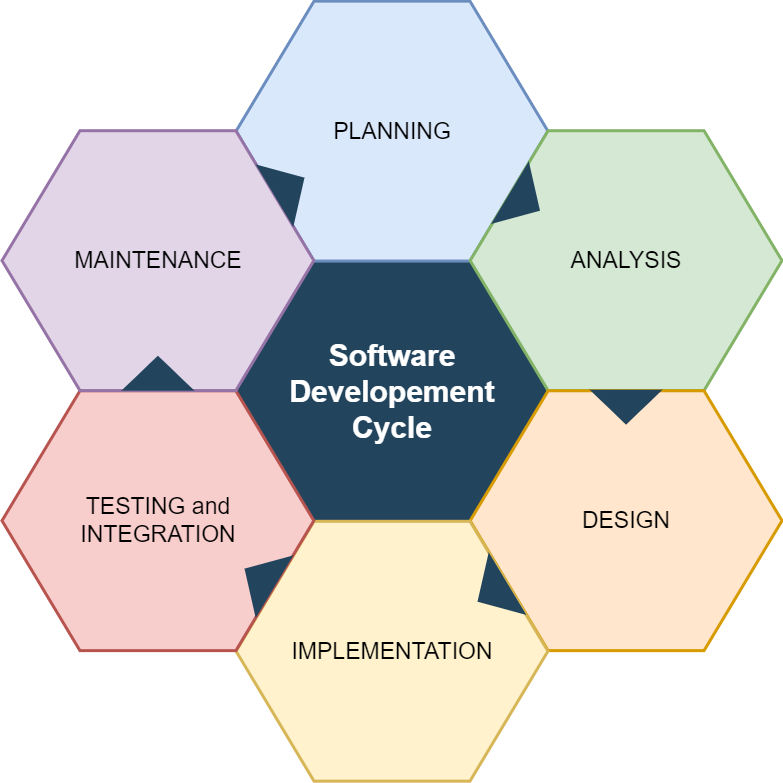

The diagram above was exported from draw.io. Its source (the exported page's mxGraphModel, read from the mxfile embedded in the PNG):
<mxGraphModel dx="792" dy="-1294" grid="1" gridSize="10" guides="1" tooltips="1" connect="1" arrows="1" fold="1" page="1" pageScale="1" pageWidth="1169" pageHeight="827" background="none" math="0" shadow="0">
  <root>
    <mxCell id="0" />
    <mxCell id="1" parent="0" />
    <mxCell id="644" value="&lt;font color=&quot;#ffffff&quot;&gt;&lt;span style=&quot;font-size: 30px;&quot;&gt;&lt;b&gt;Software Developement&lt;br&gt;Cycle&lt;br&gt;&lt;/b&gt;&lt;/span&gt;&lt;/font&gt;" style="shape=hexagon;perimeter=hexagonPerimeter2;whiteSpace=wrap;html=1;shadow=0;labelBackgroundColor=none;strokeColor=#23445D;fillColor=#23445D;gradientColor=none;fontFamily=Helvetica;fontSize=23;fontColor=#23445d;align=center;strokeWidth=3;" parent="1" vertex="1">
      <mxGeometry x="428.57894736842115" y="2764.7982456140344" width="311.84210526315786" height="259.86842105263156" as="geometry" />
    </mxCell>
    <mxCell id="645" value="" style="triangle;whiteSpace=wrap;html=1;shadow=0;labelBackgroundColor=none;strokeColor=none;fillColor=#FFFFFF;fontFamily=Helvetica;fontSize=17;fontColor=#23445d;align=center;rotation=90;gradientColor=none;flipV=1;flipH=1;opacity=20;" parent="1" vertex="1">
      <mxGeometry x="309.5" y="2782.6666666666665" width="72" height="152" as="geometry" />
    </mxCell>
    <mxCell id="646" value="PLANNING" style="shape=hexagon;perimeter=hexagonPerimeter2;whiteSpace=wrap;html=1;shadow=0;labelBackgroundColor=none;strokeColor=#6c8ebf;fillColor=#dae8fc;fontFamily=Helvetica;fontSize=23;align=center;strokeWidth=3;" parent="1" vertex="1">
      <mxGeometry x="428.57894736842115" y="2504.6666666666665" width="311.84210526315786" height="259.86842105263156" as="geometry" />
    </mxCell>
    <mxCell id="647" value="ANALYSIS" style="shape=hexagon;perimeter=hexagonPerimeter2;whiteSpace=wrap;html=1;shadow=0;labelBackgroundColor=none;strokeColor=#82b366;fillColor=#d5e8d4;fontFamily=Helvetica;fontSize=23;align=center;strokeWidth=3;" parent="1" vertex="1">
      <mxGeometry x="662.6578947368422" y="2634.1995614035086" width="311.84210526315786" height="259.86842105263156" as="geometry" />
    </mxCell>
    <mxCell id="648" value="&lt;font style=&quot;font-size: 23px&quot;&gt;DESIGN&lt;/font&gt;" style="shape=hexagon;perimeter=hexagonPerimeter2;whiteSpace=wrap;html=1;shadow=0;labelBackgroundColor=none;strokeColor=#d79b00;fillColor=#ffe6cc;fontFamily=Helvetica;fontSize=23;align=center;strokeWidth=3;" parent="1" vertex="1">
      <mxGeometry x="662.6578947368422" y="2894.2653508771928" width="311.84210526315786" height="259.86842105263156" as="geometry" />
    </mxCell>
    <mxCell id="649" value="&lt;font style=&quot;font-size: 23px&quot;&gt;IMPLEMENTATION&lt;/font&gt;" style="shape=hexagon;perimeter=hexagonPerimeter2;whiteSpace=wrap;html=1;shadow=0;labelBackgroundColor=none;strokeColor=#d6b656;fillColor=#fff2cc;fontFamily=Helvetica;fontSize=23;align=center;strokeWidth=3;" parent="1" vertex="1">
      <mxGeometry x="428.57894736842115" y="3024.7982456140344" width="311.84210526315786" height="259.86842105263156" as="geometry" />
    </mxCell>
    <mxCell id="650" value="&lt;font style=&quot;font-size: 23px&quot;&gt;TESTING and&lt;br&gt;INTEGRATION&lt;br&gt;&lt;/font&gt;" style="shape=hexagon;perimeter=hexagonPerimeter2;whiteSpace=wrap;html=1;shadow=0;labelBackgroundColor=none;strokeColor=#b85450;fillColor=#f8cecc;fontFamily=Helvetica;fontSize=23;align=center;strokeWidth=3;" parent="1" vertex="1">
      <mxGeometry x="194.5" y="2894.2653508771928" width="311.84210526315786" height="259.86842105263156" as="geometry" />
    </mxCell>
    <mxCell id="651" value="&lt;font style=&quot;font-size: 23px;&quot;&gt;MAINTENANCE&lt;/font&gt;" style="shape=hexagon;perimeter=hexagonPerimeter2;whiteSpace=wrap;html=1;shadow=0;labelBackgroundColor=none;strokeColor=#9673a6;fillColor=#e1d5e7;fontFamily=Helvetica;fontSize=23;align=center;strokeWidth=3;" parent="1" vertex="1">
      <mxGeometry x="194.5000000000001" y="2634.1995614035086" width="311.84210526315786" height="259.86842105263156" as="geometry" />
    </mxCell>
    <mxCell id="652" value="" style="triangle;whiteSpace=wrap;html=1;shadow=0;labelBackgroundColor=none;strokeColor=none;fillColor=#23445D;fontFamily=Helvetica;fontSize=17;fontColor=#23445d;align=center;rotation=31;gradientColor=none;strokeWidth=3;" parent="1" vertex="1">
      <mxGeometry x="700" y="2668.6666666666665" width="35" height="73" as="geometry" />
    </mxCell>
    <mxCell id="653" value="" style="triangle;whiteSpace=wrap;html=1;shadow=0;labelBackgroundColor=none;strokeColor=none;fillColor=#23445D;fontFamily=Helvetica;fontSize=17;fontColor=#23445d;align=center;rotation=31;gradientColor=none;flipH=1;strokeWidth=3;" parent="1" vertex="1">
      <mxGeometry x="434.5" y="3044.666666666666" width="35" height="73" as="geometry" />
    </mxCell>
    <mxCell id="654" value="" style="triangle;whiteSpace=wrap;html=1;shadow=0;labelBackgroundColor=none;strokeColor=none;fillColor=#23445D;fontFamily=Helvetica;fontSize=17;fontColor=#23445d;align=center;rotation=329;gradientColor=none;strokeWidth=3;" parent="1" vertex="1">
      <mxGeometry x="464.5" y="2653.6666666666665" width="35" height="73" as="geometry" />
    </mxCell>
    <mxCell id="655" value="" style="triangle;whiteSpace=wrap;html=1;shadow=0;labelBackgroundColor=none;strokeColor=none;fillColor=#23445D;fontFamily=Helvetica;fontSize=17;fontColor=#23445d;align=center;rotation=329;gradientColor=none;flipH=1;strokeWidth=3;" parent="1" vertex="1">
      <mxGeometry x="667.5" y="3059.666666666666" width="35" height="73" as="geometry" />
    </mxCell>
    <mxCell id="656" value="" style="triangle;whiteSpace=wrap;html=1;shadow=0;labelBackgroundColor=none;strokeColor=none;fillColor=#23445D;fontFamily=Helvetica;fontSize=17;fontColor=#23445d;align=center;rotation=90;gradientColor=none;strokeWidth=3;" parent="1" vertex="1">
      <mxGeometry x="801.078947368421" y="2874.1666666666665" width="35" height="73" as="geometry" />
    </mxCell>
    <mxCell id="657" value="" style="triangle;whiteSpace=wrap;html=1;shadow=0;labelBackgroundColor=none;strokeColor=none;fillColor=#23445D;fontFamily=Helvetica;fontSize=17;fontColor=#23445d;align=center;rotation=90;gradientColor=none;flipH=1;strokeWidth=3;" parent="1" vertex="1">
      <mxGeometry x="332.92105263157896" y="2840.1666666666665" width="35" height="73" as="geometry" />
    </mxCell>
  </root>
</mxGraphModel>